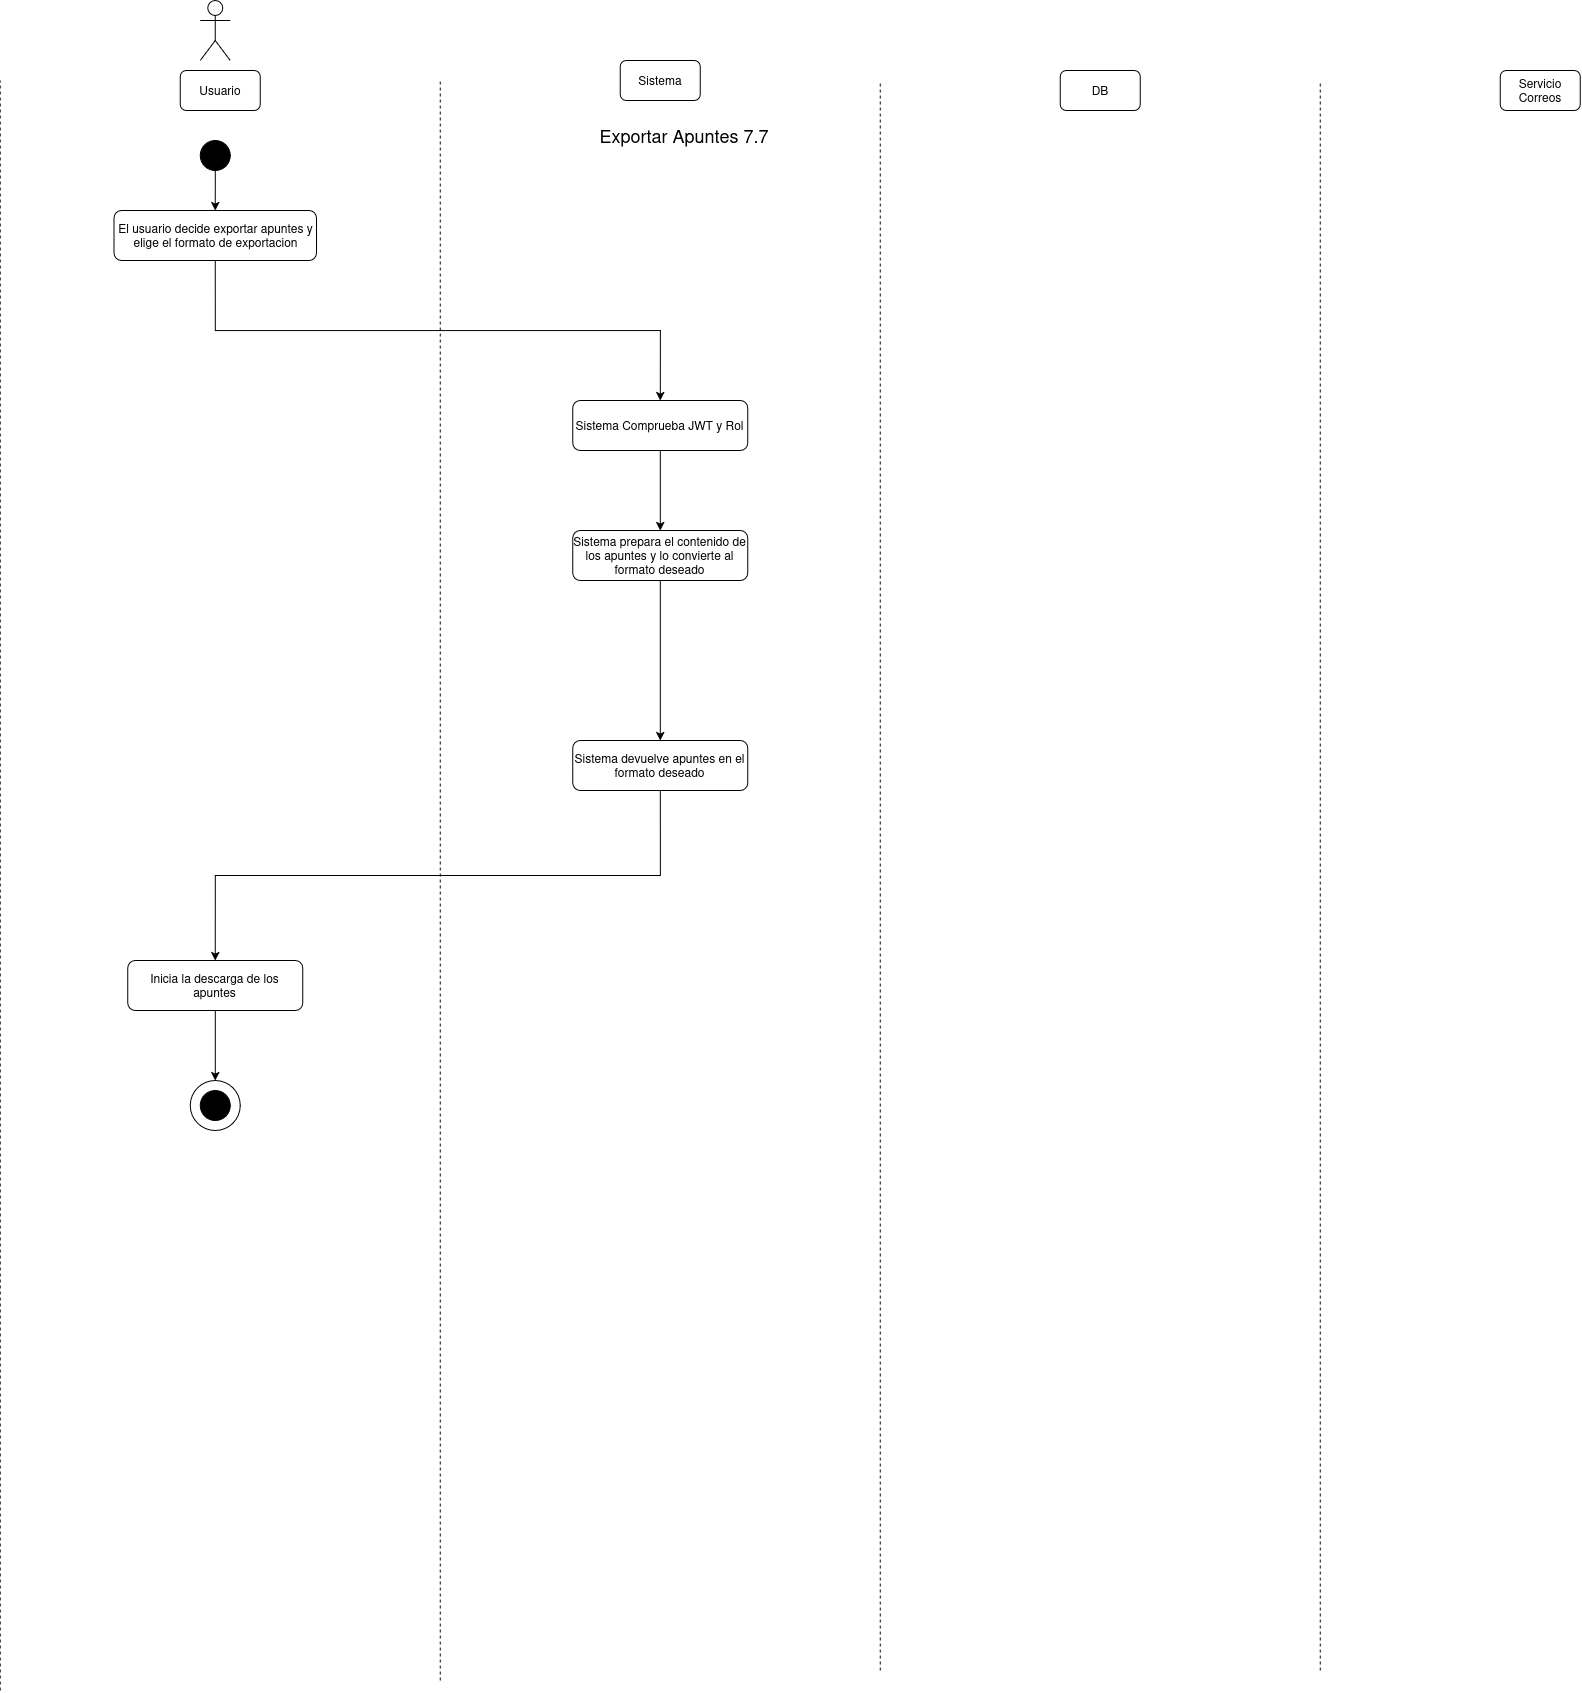

The diagram above was exported from draw.io. Its source (the exported page's mxGraphModel, read from the mxfile embedded in the PNG):
<mxGraphModel dx="1595" dy="935" grid="1" gridSize="10" guides="1" tooltips="1" connect="1" arrows="1" fold="1" page="1" pageScale="1" pageWidth="850" pageHeight="1100" math="0" shadow="0">
  <root>
    <mxCell id="IRV328fKb4d79lnaSGqk-0" />
    <mxCell id="IRV328fKb4d79lnaSGqk-1" parent="IRV328fKb4d79lnaSGqk-0" />
    <mxCell id="IRV328fKb4d79lnaSGqk-2" parent="IRV328fKb4d79lnaSGqk-1" style="shape=umlActor;verticalLabelPosition=bottom;verticalAlign=top;html=1;outlineConnect=0;" value="" vertex="1">
      <mxGeometry height="60" width="30" x="230" y="40" as="geometry" />
    </mxCell>
    <mxCell id="IRV328fKb4d79lnaSGqk-3" parent="IRV328fKb4d79lnaSGqk-1" style="rounded=1;whiteSpace=wrap;html=1;" value="Usuario" vertex="1">
      <mxGeometry height="40" width="80" x="210" y="110" as="geometry" />
    </mxCell>
    <mxCell id="IRV328fKb4d79lnaSGqk-4" parent="IRV328fKb4d79lnaSGqk-1" style="rounded=1;whiteSpace=wrap;html=1;" value="Sistema" vertex="1">
      <mxGeometry height="40" width="80" x="650" y="100" as="geometry" />
    </mxCell>
    <mxCell id="IRV328fKb4d79lnaSGqk-5" parent="IRV328fKb4d79lnaSGqk-1" style="rounded=1;whiteSpace=wrap;html=1;" value="DB" vertex="1">
      <mxGeometry height="40" width="80" x="1090" y="110" as="geometry" />
    </mxCell>
    <mxCell id="IRV328fKb4d79lnaSGqk-6" parent="IRV328fKb4d79lnaSGqk-1" style="rounded=1;whiteSpace=wrap;html=1;" value="Servicio Correos" vertex="1">
      <mxGeometry height="40" width="80" x="1530" y="110" as="geometry" />
    </mxCell>
    <mxCell id="IRV328fKb4d79lnaSGqk-7" edge="1" parent="IRV328fKb4d79lnaSGqk-1" style="endArrow=none;dashed=1;html=1;rounded=0;" value="">
      <mxGeometry height="50" relative="1" width="50" as="geometry">
        <mxPoint x="30" y="1730" as="sourcePoint" />
        <mxPoint x="30" y="120" as="targetPoint" />
      </mxGeometry>
    </mxCell>
    <mxCell id="IRV328fKb4d79lnaSGqk-8" edge="1" parent="IRV328fKb4d79lnaSGqk-1" style="endArrow=none;dashed=1;html=1;rounded=0;" value="">
      <mxGeometry height="50" relative="1" width="50" as="geometry">
        <mxPoint x="470" y="1720" as="sourcePoint" />
        <mxPoint x="470" y="120" as="targetPoint" />
      </mxGeometry>
    </mxCell>
    <mxCell id="IRV328fKb4d79lnaSGqk-9" edge="1" parent="IRV328fKb4d79lnaSGqk-1" style="endArrow=none;dashed=1;html=1;rounded=0;" value="">
      <mxGeometry height="50" relative="1" width="50" as="geometry">
        <mxPoint x="910" y="1710" as="sourcePoint" />
        <mxPoint x="910" y="120" as="targetPoint" />
      </mxGeometry>
    </mxCell>
    <mxCell id="IRV328fKb4d79lnaSGqk-10" edge="1" parent="IRV328fKb4d79lnaSGqk-1" style="endArrow=none;dashed=1;html=1;rounded=0;" value="">
      <mxGeometry height="50" relative="1" width="50" as="geometry">
        <mxPoint x="1350" y="1710" as="sourcePoint" />
        <mxPoint x="1350" y="120" as="targetPoint" />
      </mxGeometry>
    </mxCell>
    <mxCell id="IRV328fKb4d79lnaSGqk-11" parent="IRV328fKb4d79lnaSGqk-1" style="ellipse;whiteSpace=wrap;html=1;aspect=fixed;strokeColor=#000000;fillColor=#000000;" value="" vertex="1">
      <mxGeometry height="30" width="30" x="230" y="180" as="geometry" />
    </mxCell>
    <mxCell id="IRV328fKb4d79lnaSGqk-12" parent="IRV328fKb4d79lnaSGqk-1" style="text;html=1;whiteSpace=wrap;strokeColor=none;fillColor=none;align=center;verticalAlign=middle;rounded=0;" value="&lt;div&gt;&lt;font style=&quot;font-size: 18px;&quot;&gt;Exportar Apuntes 7.7&lt;/font&gt;&lt;/div&gt;" vertex="1">
      <mxGeometry height="30" width="450" x="489" y="160" as="geometry" />
    </mxCell>
    <mxCell id="WWvrfe6Rg6j1Y7eI97KP-0" edge="1" parent="IRV328fKb4d79lnaSGqk-1" source="IRV328fKb4d79lnaSGqk-15" style="edgeStyle=orthogonalEdgeStyle;rounded=0;orthogonalLoop=1;jettySize=auto;html=1;entryX=0.5;entryY=0;entryDx=0;entryDy=0;exitX=0.5;exitY=1;exitDx=0;exitDy=0;" target="IRV328fKb4d79lnaSGqk-17">
      <mxGeometry relative="1" as="geometry" />
    </mxCell>
    <mxCell id="IRV328fKb4d79lnaSGqk-15" parent="IRV328fKb4d79lnaSGqk-1" style="rounded=1;whiteSpace=wrap;html=1;" value="El usuario decide exportar apuntes y elige el formato de exportacion" vertex="1">
      <mxGeometry height="50" width="202.5" x="143.71" y="250" as="geometry" />
    </mxCell>
    <mxCell id="IRV328fKb4d79lnaSGqk-16" edge="1" parent="IRV328fKb4d79lnaSGqk-1" source="IRV328fKb4d79lnaSGqk-17" style="edgeStyle=orthogonalEdgeStyle;rounded=0;orthogonalLoop=1;jettySize=auto;html=1;entryX=0.5;entryY=0;entryDx=0;entryDy=0;" target="IRV328fKb4d79lnaSGqk-19">
      <mxGeometry relative="1" as="geometry" />
    </mxCell>
    <mxCell id="IRV328fKb4d79lnaSGqk-17" parent="IRV328fKb4d79lnaSGqk-1" style="rounded=1;whiteSpace=wrap;html=1;" value="Sistema Comprueba JWT y Rol" vertex="1">
      <mxGeometry height="50" width="175" x="602.5" y="440" as="geometry" />
    </mxCell>
    <mxCell id="IRV328fKb4d79lnaSGqk-19" parent="IRV328fKb4d79lnaSGqk-1" style="rounded=1;whiteSpace=wrap;html=1;" value="Sistema prepara el contenido de los apuntes y lo convierte al formato deseado" vertex="1">
      <mxGeometry height="50" width="175" x="602.5" y="570" as="geometry" />
    </mxCell>
    <mxCell id="IRV328fKb4d79lnaSGqk-20" edge="1" parent="IRV328fKb4d79lnaSGqk-1" source="IRV328fKb4d79lnaSGqk-19" style="edgeStyle=orthogonalEdgeStyle;rounded=0;orthogonalLoop=1;jettySize=auto;html=1;entryX=0.5;entryY=0;entryDx=0;entryDy=0;exitX=0.5;exitY=1;exitDx=0;exitDy=0;" target="IRV328fKb4d79lnaSGqk-28">
      <mxGeometry relative="1" as="geometry">
        <mxPoint x="1130" y="750" as="sourcePoint" />
        <mxPoint x="690" y="760" as="targetPoint" />
      </mxGeometry>
    </mxCell>
    <mxCell id="IRV328fKb4d79lnaSGqk-22" edge="1" parent="IRV328fKb4d79lnaSGqk-1" source="IRV328fKb4d79lnaSGqk-28" style="edgeStyle=orthogonalEdgeStyle;rounded=0;orthogonalLoop=1;jettySize=auto;html=1;entryX=0.5;entryY=0;entryDx=0;entryDy=0;exitX=0.5;exitY=1;exitDx=0;exitDy=0;" target="IRV328fKb4d79lnaSGqk-24">
      <mxGeometry relative="1" as="geometry">
        <mxPoint x="687.54" y="990" as="sourcePoint" />
      </mxGeometry>
    </mxCell>
    <mxCell id="IRV328fKb4d79lnaSGqk-23" edge="1" parent="IRV328fKb4d79lnaSGqk-1" source="IRV328fKb4d79lnaSGqk-24" style="edgeStyle=orthogonalEdgeStyle;rounded=0;orthogonalLoop=1;jettySize=auto;html=1;entryX=0.5;entryY=0;entryDx=0;entryDy=0;" target="IRV328fKb4d79lnaSGqk-25">
      <mxGeometry relative="1" as="geometry" />
    </mxCell>
    <mxCell id="IRV328fKb4d79lnaSGqk-24" parent="IRV328fKb4d79lnaSGqk-1" style="rounded=1;whiteSpace=wrap;html=1;" value="Inicia la descarga de los apuntes" vertex="1">
      <mxGeometry height="50" width="175" x="157.45999999999998" y="1000" as="geometry" />
    </mxCell>
    <mxCell id="IRV328fKb4d79lnaSGqk-25" parent="IRV328fKb4d79lnaSGqk-1" style="ellipse;whiteSpace=wrap;html=1;aspect=fixed;" value="" vertex="1">
      <mxGeometry height="50" width="50" x="219.99999999999997" y="1120" as="geometry" />
    </mxCell>
    <mxCell id="IRV328fKb4d79lnaSGqk-26" parent="IRV328fKb4d79lnaSGqk-1" style="ellipse;whiteSpace=wrap;html=1;aspect=fixed;strokeColor=#000000;fillColor=#000000;" value="" vertex="1">
      <mxGeometry height="30" width="30" x="229.99999999999997" y="1130" as="geometry" />
    </mxCell>
    <mxCell id="IRV328fKb4d79lnaSGqk-27" edge="1" parent="IRV328fKb4d79lnaSGqk-1" source="IRV328fKb4d79lnaSGqk-11" style="edgeStyle=orthogonalEdgeStyle;rounded=0;orthogonalLoop=1;jettySize=auto;html=1;entryX=0.5;entryY=0;entryDx=0;entryDy=0;exitX=0.5;exitY=1;exitDx=0;exitDy=0;" target="IRV328fKb4d79lnaSGqk-15">
      <mxGeometry relative="1" as="geometry">
        <mxPoint x="244.96000000000004" y="310" as="sourcePoint" />
      </mxGeometry>
    </mxCell>
    <mxCell id="IRV328fKb4d79lnaSGqk-28" parent="IRV328fKb4d79lnaSGqk-1" style="rounded=1;whiteSpace=wrap;html=1;" value="Sistema devuelve apuntes en el formato deseado" vertex="1">
      <mxGeometry height="50" width="175" x="602.5" y="780" as="geometry" />
    </mxCell>
  </root>
</mxGraphModel>